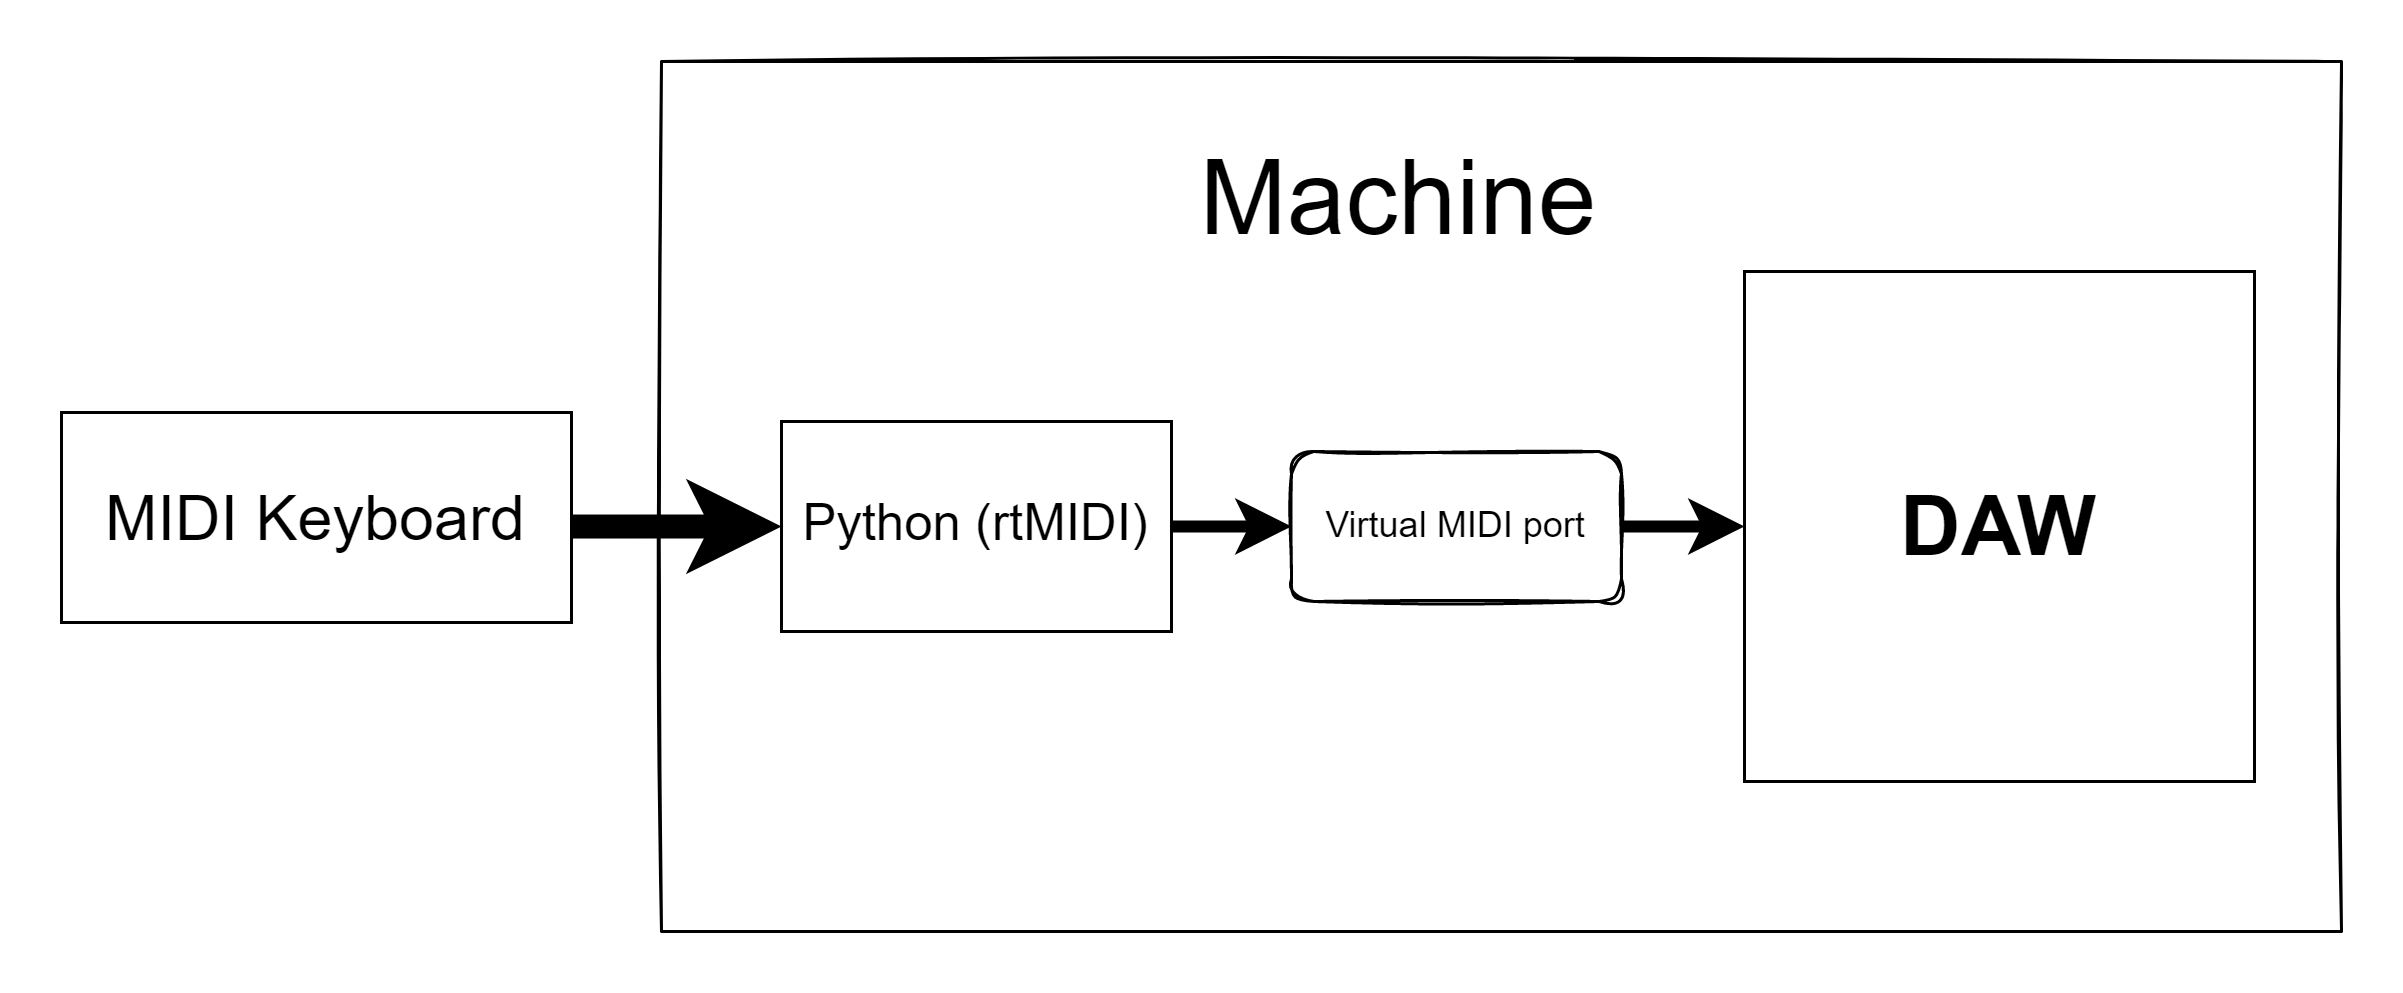

The diagram above was exported from draw.io. Its source (the exported page's mxGraphModel, read from the mxfile embedded in the PNG):
<mxGraphModel dx="1422" dy="757" grid="1" gridSize="10" guides="1" tooltips="1" connect="1" arrows="1" fold="1" page="1" pageScale="1" pageWidth="827" pageHeight="1169" math="0" shadow="0">
  <root>
    <mxCell id="0" />
    <mxCell id="1" parent="0" />
    <mxCell id="k4NKUQa_5E7E6th99jiX-2" value="" style="rounded=0;whiteSpace=wrap;html=1;glass=0;sketch=1;fontSize=17;strokeWidth=1;fillColor=default;" vertex="1" parent="1">
      <mxGeometry x="250" y="320" width="560" height="290" as="geometry" />
    </mxCell>
    <mxCell id="l--I54AwfDE_mtBBCbXB-1" value="&lt;font style=&quot;font-size: 21px&quot;&gt;MIDI Keyboard&lt;/font&gt;" style="rounded=0;whiteSpace=wrap;html=1;" parent="1" vertex="1">
      <mxGeometry x="50" y="437" width="170" height="70" as="geometry" />
    </mxCell>
    <mxCell id="k4NKUQa_5E7E6th99jiX-3" style="edgeStyle=orthogonalEdgeStyle;rounded=0;orthogonalLoop=1;jettySize=auto;html=1;fontSize=17;strokeWidth=4;" edge="1" parent="1" source="l--I54AwfDE_mtBBCbXB-2" target="l--I54AwfDE_mtBBCbXB-6">
      <mxGeometry relative="1" as="geometry" />
    </mxCell>
    <mxCell id="l--I54AwfDE_mtBBCbXB-2" value="Virtual MIDI port" style="rounded=1;whiteSpace=wrap;html=1;glass=0;sketch=1;" parent="1" vertex="1">
      <mxGeometry x="460" y="450" width="110" height="50" as="geometry" />
    </mxCell>
    <mxCell id="k4NKUQa_5E7E6th99jiX-1" style="edgeStyle=orthogonalEdgeStyle;rounded=0;orthogonalLoop=1;jettySize=auto;html=1;exitX=1;exitY=0.5;exitDx=0;exitDy=0;entryX=0;entryY=0.5;entryDx=0;entryDy=0;fontSize=17;strokeWidth=4;" edge="1" parent="1" source="l--I54AwfDE_mtBBCbXB-4" target="l--I54AwfDE_mtBBCbXB-2">
      <mxGeometry relative="1" as="geometry" />
    </mxCell>
    <mxCell id="l--I54AwfDE_mtBBCbXB-4" value="&lt;font style=&quot;font-size: 17px&quot;&gt;Python (rtMIDI)&lt;/font&gt;" style="rounded=0;whiteSpace=wrap;html=1;" parent="1" vertex="1">
      <mxGeometry x="290" y="440" width="130" height="70" as="geometry" />
    </mxCell>
    <mxCell id="l--I54AwfDE_mtBBCbXB-6" value="&lt;font style=&quot;font-size: 28px&quot;&gt;&lt;b&gt;DAW&lt;/b&gt;&lt;/font&gt;" style="rounded=0;whiteSpace=wrap;html=1;" parent="1" vertex="1">
      <mxGeometry x="611" y="390" width="170" height="170" as="geometry" />
    </mxCell>
    <mxCell id="l--I54AwfDE_mtBBCbXB-16" value="&lt;font style=&quot;font-size: 35px&quot;&gt;Machine&lt;/font&gt;" style="text;html=1;strokeColor=none;fillColor=none;align=center;verticalAlign=middle;whiteSpace=wrap;rounded=0;fontSize=19;" parent="1" vertex="1">
      <mxGeometry x="400" y="350" width="192" height="30" as="geometry" />
    </mxCell>
    <mxCell id="l--I54AwfDE_mtBBCbXB-17" value="" style="endArrow=classic;html=1;rounded=0;fontSize=21;strokeWidth=8;exitX=1;exitY=0.543;exitDx=0;exitDy=0;exitPerimeter=0;entryX=0;entryY=0.5;entryDx=0;entryDy=0;" parent="1" source="l--I54AwfDE_mtBBCbXB-1" edge="1" target="l--I54AwfDE_mtBBCbXB-4">
      <mxGeometry width="50" height="50" relative="1" as="geometry">
        <mxPoint x="130" y="478" as="sourcePoint" />
        <mxPoint x="220" y="478" as="targetPoint" />
      </mxGeometry>
    </mxCell>
  </root>
</mxGraphModel>